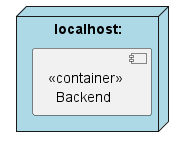

The diagram above was rendered by PlantUML. Its source (embedded in the PNG):
@startuml
'https://plantuml.com/deployment-diagram

node "localhost:" as mainSystem #lightblue{
    component "<<container>> \n  Backend"
}

@enduml